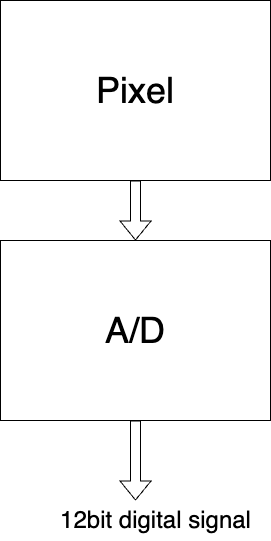

The diagram above was exported from draw.io. Its source (the exported page's mxGraphModel, read from the mxfile embedded in the PNG):
<mxGraphModel dx="1193" dy="726" grid="1" gridSize="10" guides="1" tooltips="1" connect="1" arrows="1" fold="1" page="1" pageScale="1" pageWidth="827" pageHeight="1169" math="0" shadow="0">
  <root>
    <mxCell id="0" />
    <mxCell id="1" parent="0" />
    <mxCell id="HeSdFxaNBYyBrIA2g6oS-6" value="" style="edgeStyle=orthogonalEdgeStyle;shape=flexArrow;rounded=0;orthogonalLoop=1;jettySize=auto;html=1;" parent="1" source="HeSdFxaNBYyBrIA2g6oS-2" target="HeSdFxaNBYyBrIA2g6oS-4" edge="1">
      <mxGeometry relative="1" as="geometry" />
    </mxCell>
    <mxCell id="HeSdFxaNBYyBrIA2g6oS-2" value="&lt;font style=&quot;font-size: 36px;&quot;&gt;Pixel&lt;/font&gt;" style="rounded=0;whiteSpace=wrap;html=1;" parent="1" vertex="1">
      <mxGeometry x="230" y="120" width="270" height="180" as="geometry" />
    </mxCell>
    <mxCell id="HeSdFxaNBYyBrIA2g6oS-4" value="&lt;font style=&quot;font-size: 36px;&quot;&gt;A/D&lt;/font&gt;" style="rounded=0;whiteSpace=wrap;html=1;" parent="1" vertex="1">
      <mxGeometry x="230" y="360" width="270" height="180" as="geometry" />
    </mxCell>
    <mxCell id="HeSdFxaNBYyBrIA2g6oS-10" value="" style="shape=flexArrow;endArrow=classic;html=1;rounded=0;exitX=0.5;exitY=1;exitDx=0;exitDy=0;" parent="1" source="HeSdFxaNBYyBrIA2g6oS-4" edge="1">
      <mxGeometry width="50" height="50" relative="1" as="geometry">
        <mxPoint x="450" y="610" as="sourcePoint" />
        <mxPoint x="365" y="620" as="targetPoint" />
      </mxGeometry>
    </mxCell>
    <mxCell id="HeSdFxaNBYyBrIA2g6oS-11" value="&lt;font style=&quot;font-size: 24px;&quot;&gt;12bit digital signal&lt;/font&gt;" style="text;html=1;align=center;verticalAlign=middle;resizable=0;points=[];autosize=1;strokeColor=none;fillColor=none;" parent="1" vertex="1">
      <mxGeometry x="280" y="620" width="210" height="40" as="geometry" />
    </mxCell>
  </root>
</mxGraphModel>